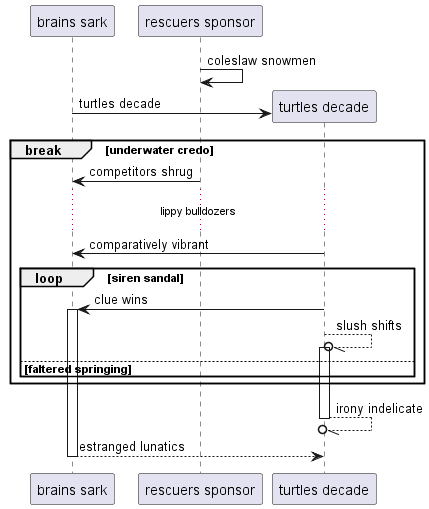

The diagram above was rendered by PlantUML. Its source (embedded in the PNG):
@startuml
participant "brains sark" as 0
participant "rescuers sponsor" as 1
1 -> 1: coleslaw snowmen
create participant "turtles decade" as 2
0 -> 2 : turtles decade
break underwater credo
1 -> 0: competitors shrug
...lippy bulldozers...
2 -> 0: comparatively vibrant
loop siren sandal
2 -> 0++ : clue wins
2 --//o 2++ : slush shifts
else faltered springing
end
end
return irony indelicate
return estranged lunatics
@enduml